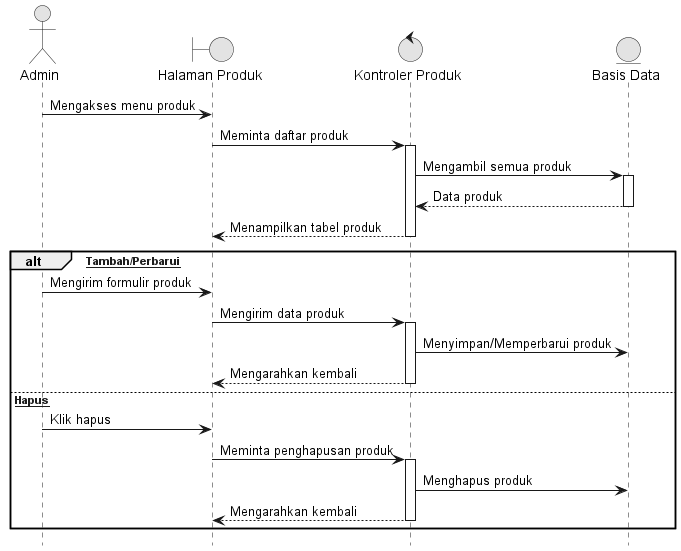

The diagram above was rendered by PlantUML. Its source (embedded in the PNG):
@startuml 07_Kelola_Produk
hide footbox
skinparam monochrome true
skinparam shadowing false

actor "Admin" as Admin
boundary "Halaman Produk" as View
control "Kontroler Produk" as Controller
entity "Basis Data" as DB

Admin -> View : Mengakses menu produk
View -> Controller : Meminta daftar produk
activate Controller
Controller -> DB : Mengambil semua produk
activate DB
DB --> Controller : Data produk
deactivate DB
Controller --> View : Menampilkan tabel produk
deactivate Controller

alt [Tambah/Perbarui]
    Admin -> View : Mengirim formulir produk
    View -> Controller : Mengirim data produk
    activate Controller
    Controller -> DB : Menyimpan/Memperbarui produk
    Controller --> View : Mengarahkan kembali
    deactivate Controller
else [Hapus]
    Admin -> View : Klik hapus
    View -> Controller : Meminta penghapusan produk
    activate Controller
    Controller -> DB : Menghapus produk
    Controller --> View : Mengarahkan kembali
    deactivate Controller
end
@enduml